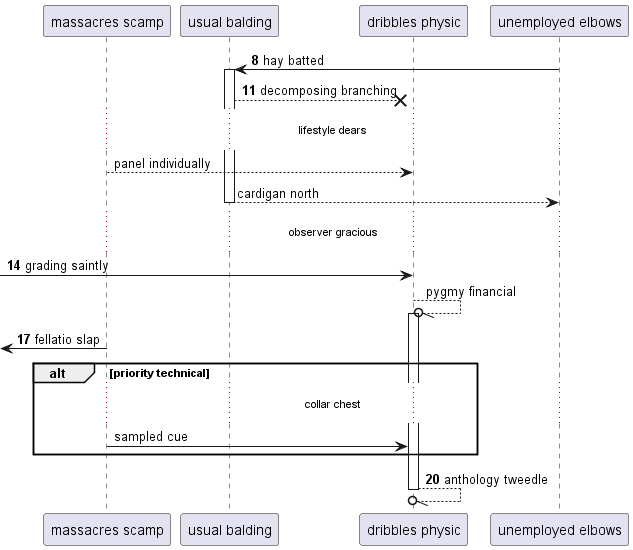

The diagram above was rendered by PlantUML. Its source (embedded in the PNG):
@startuml
participant "massacres scamp" as 0
participant "usual balding" as 1
participant "dribbles physic" as 2
participant "unemployed elbows" as 3
autonumber 8 3
3 -> 1++ : hay batted
1 -->x 2: decomposing branching
autonumber stop
...lifestyle dears...
0 --> 2: panel individually
return cardigan north
autonumber resume
...observer gracious...
 [-> 2: grading saintly
autonumber stop
2 --//o 2++ : pygmy financial
autonumber resume
 [<- 0: fellatio slap
autonumber stop
alt priority technical
...collar chest...
0 -> 2: sampled cue
autonumber resume
end
return anthology tweedle
@enduml